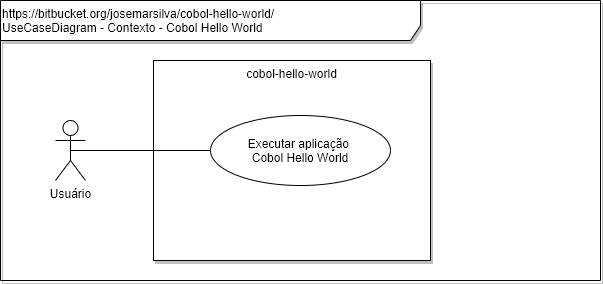

The diagram above was exported from draw.io. Its source (the exported page's mxGraphModel, read from the mxfile embedded in the PNG):
<mxGraphModel dx="868" dy="534" grid="1" gridSize="10" guides="1" tooltips="1" connect="1" arrows="1" fold="1" page="1" pageScale="1" pageWidth="827" pageHeight="1169" background="#ffffff" math="0" shadow="0">
  <root>
    <mxCell id="0" />
    <mxCell id="1" parent="0" />
    <mxCell id="7" value="https://bitbucket.org/josemarsilva/cobol-hello-world/&lt;br&gt;UseCaseDiagram - Contexto - Cobol Hello World&lt;br&gt;" style="shape=umlFrame;whiteSpace=wrap;html=1;width=420;height=40;shadow=1;align=left;verticalAlign=top;" parent="1" vertex="1">
      <mxGeometry width="600" height="280" as="geometry" />
    </mxCell>
    <mxCell id="16" value="cobol-hello-world" style="whiteSpace=wrap;html=1;shadow=1;verticalAlign=top;" parent="1" vertex="1">
      <mxGeometry x="153" y="60" width="277" height="200" as="geometry" />
    </mxCell>
    <mxCell id="6" value="Usuário" style="shape=umlActor;verticalLabelPosition=bottom;labelBackgroundColor=#ffffff;verticalAlign=top;html=1;" parent="1" vertex="1">
      <mxGeometry x="55" y="120" width="30" height="60" as="geometry" />
    </mxCell>
    <mxCell id="31" value="Executar aplicação &lt;br&gt;Cobol Hello World" style="ellipse;whiteSpace=wrap;html=1;" parent="1" vertex="1">
      <mxGeometry x="210" y="115" width="180" height="70" as="geometry" />
    </mxCell>
    <mxCell id="33" value="" style="endArrow=none;startArrow=none;endFill=0;startFill=0;html=1;entryX=0;entryY=0.5;exitX=0.5;exitY=0.5;exitPerimeter=0;entryDx=0;entryDy=0;" parent="1" source="6" target="31" edge="1">
      <mxGeometry width="160" relative="1" as="geometry">
        <mxPoint x="60" y="230" as="sourcePoint" />
        <mxPoint x="490" y="270" as="targetPoint" />
      </mxGeometry>
    </mxCell>
  </root>
</mxGraphModel>